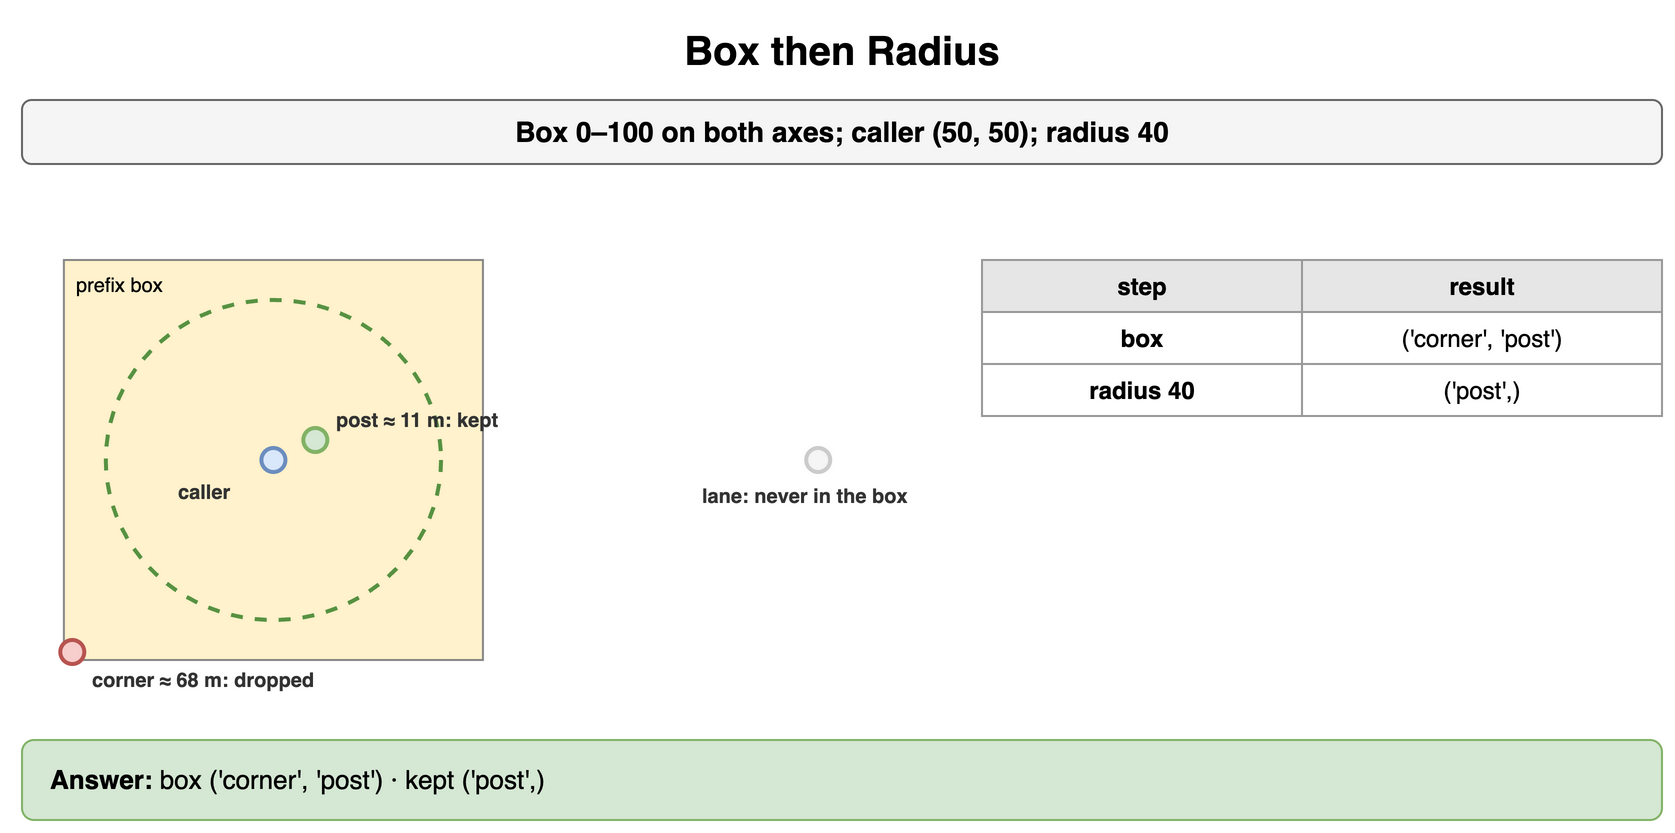

The diagram above was exported from draw.io. Its source (the exported page's mxGraphModel, read from the mxfile embedded in the PNG):
<mxGraphModel dx="900" dy="424" grid="1" gridSize="10" guides="1" tooltips="1" connect="1" arrows="1" fold="1" page="1" pageScale="1" pageWidth="900" pageHeight="424" math="0" shadow="0">
  <root>
    <mxCell id="0" />
    <mxCell id="1" parent="0" />
    <mxCell id="f1" value="Box then Radius" style="text;html=1;align=center;verticalAlign=middle;whiteSpace=wrap;fontSize=20;fontStyle=1;" vertex="1" parent="1">
      <mxGeometry x="40" y="10" width="820" height="30" as="geometry" />
    </mxCell>
    <mxCell id="f2" value="Box 0–100 on both axes; caller (50, 50); radius 40" style="rounded=1;whiteSpace=wrap;html=1;fillColor=#f5f5f5;strokeColor=#666666;fontStyle=1;fontSize=14;" vertex="1" parent="1">
      <mxGeometry x="40" y="50" width="820" height="32" as="geometry" />
    </mxCell>
    <mxCell id="f3" value="prefix box" style="rounded=0;whiteSpace=wrap;html=1;fillColor=#fff2cc;strokeColor=#888888;fontSize=10;verticalAlign=top;align=left;spacingLeft=4;" vertex="1" parent="1">
      <mxGeometry x="60.95238095238095" y="130.0" width="209.52380952380952" height="200.0" as="geometry" />
    </mxCell>
    <mxCell id="f4" value="" style="ellipse;fillColor=none;strokeColor=#2d7a1f;strokeWidth=2;dashed=1;opacity=80;" vertex="1" parent="1">
      <mxGeometry x="81.9047619047619" y="150.0" width="167.61904761904762" height="160.0" as="geometry" />
    </mxCell>
    <mxCell id="f5" value="" style="ellipse;fillColor=#dae8fc;strokeColor=#6c8ebf;strokeWidth=2;" vertex="1" parent="1">
      <mxGeometry x="159.71428571428572" y="224.0" width="12" height="12" as="geometry" />
    </mxCell>
    <mxCell id="f6" value="caller" style="text;html=1;whiteSpace=wrap;fontSize=11;align=left;verticalAlign=middle;fontSize=10;fontColor=#333333;fontStyle=1;" vertex="1" parent="1">
      <mxGeometry x="115.71428571428572" y="238.0" width="120" height="16" as="geometry" />
    </mxCell>
    <mxCell id="f7" value="" style="ellipse;fillColor=#f8cecc;strokeColor=#b85450;strokeWidth=2;" vertex="1" parent="1">
      <mxGeometry x="59.14285714285714" y="320.0" width="12" height="12" as="geometry" />
    </mxCell>
    <mxCell id="f8" value="corner ≈ 68 m: dropped" style="text;html=1;whiteSpace=wrap;fontSize=11;align=left;verticalAlign=middle;fontSize=10;fontColor=#333333;fontStyle=1;" vertex="1" parent="1">
      <mxGeometry x="73.14285714285714" y="332.0" width="120" height="16" as="geometry" />
    </mxCell>
    <mxCell id="f9" value="" style="ellipse;fillColor=#d5e8d4;strokeColor=#82b366;strokeWidth=2;" vertex="1" parent="1">
      <mxGeometry x="180.66666666666666" y="214.0" width="12" height="12" as="geometry" />
    </mxCell>
    <mxCell id="f10" value="post ≈ 11 m: kept" style="text;html=1;whiteSpace=wrap;fontSize=11;align=left;verticalAlign=middle;fontSize=10;fontColor=#333333;fontStyle=1;" vertex="1" parent="1">
      <mxGeometry x="194.66666666666666" y="202.0" width="120" height="16" as="geometry" />
    </mxCell>
    <mxCell id="f11" value="" style="ellipse;fillColor=#f5f5f5;strokeColor=#cccccc;strokeWidth=2;" vertex="1" parent="1">
      <mxGeometry x="432.0952380952381" y="224.0" width="12" height="12" as="geometry" />
    </mxCell>
    <mxCell id="f12" value="lane: never in the box" style="text;html=1;whiteSpace=wrap;fontSize=11;align=left;verticalAlign=middle;fontSize=10;fontColor=#333333;fontStyle=1;" vertex="1" parent="1">
      <mxGeometry x="378.0952380952381" y="240.0" width="120" height="16" as="geometry" />
    </mxCell>
    <mxCell id="f13" value="step" style="whiteSpace=wrap;html=1;fillColor=#e6e6e6;strokeColor=#999999;fontStyle=1;fontSize=12;" vertex="1" parent="1">
      <mxGeometry x="520" y="130" width="160" height="26" as="geometry" />
    </mxCell>
    <mxCell id="f14" value="result" style="whiteSpace=wrap;html=1;fillColor=#e6e6e6;strokeColor=#999999;fontStyle=1;fontSize=12;" vertex="1" parent="1">
      <mxGeometry x="680" y="130" width="180" height="26" as="geometry" />
    </mxCell>
    <mxCell id="f15" value="box" style="whiteSpace=wrap;html=1;strokeColor=#999999;fontSize=12;fillColor=#ffffff;fontStyle=1;" vertex="1" parent="1">
      <mxGeometry x="520" y="156" width="160" height="26" as="geometry" />
    </mxCell>
    <mxCell id="f16" value="('corner', 'post')" style="whiteSpace=wrap;html=1;strokeColor=#999999;fontSize=12;fillColor=#ffffff;" vertex="1" parent="1">
      <mxGeometry x="680" y="156" width="180" height="26" as="geometry" />
    </mxCell>
    <mxCell id="f17" value="radius 40" style="whiteSpace=wrap;html=1;strokeColor=#999999;fontSize=12;fillColor=#ffffff;fontStyle=1;" vertex="1" parent="1">
      <mxGeometry x="520" y="182" width="160" height="26" as="geometry" />
    </mxCell>
    <mxCell id="f18" value="('post',)" style="whiteSpace=wrap;html=1;strokeColor=#999999;fontSize=12;fillColor=#ffffff;" vertex="1" parent="1">
      <mxGeometry x="680" y="182" width="180" height="26" as="geometry" />
    </mxCell>
    <mxCell id="f19" value="&lt;b&gt;Answer:&lt;/b&gt; box ('corner', 'post') · kept ('post',)" style="rounded=1;whiteSpace=wrap;html=1;fillColor=#d5e8d4;strokeColor=#82b366;fontSize=13;align=left;spacingLeft=12;" vertex="1" parent="1">
      <mxGeometry x="40" y="370" width="820" height="40" as="geometry" />
    </mxCell>
  </root>
</mxGraphModel>